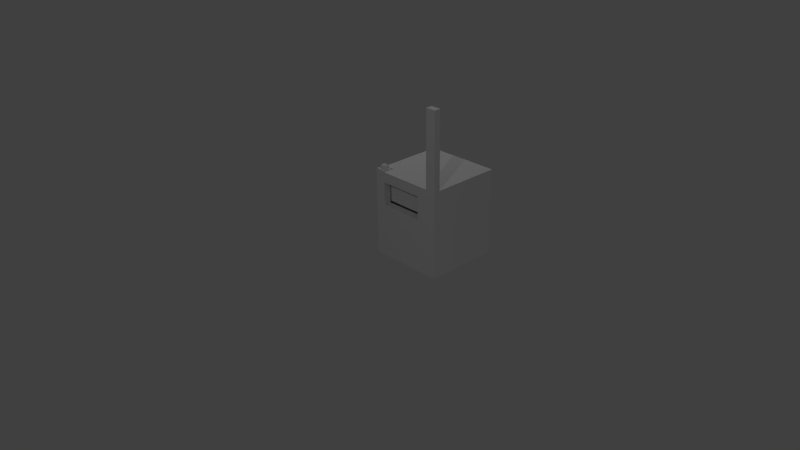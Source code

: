 # Source: counter.blend  (saved by Blender 2.73.0; exported with 4.5.12 LTS)
import bpy
from mathutils import Matrix  # noqa: F401  (used for matrix-valued properties, if any)

bpy.ops.wm.read_factory_settings(use_empty=True)
scene = bpy.context.scene
scene.name = 'Scene'

# ---- collections
col_collection_1 = bpy.data.collections.new('Collection 1'); scene.collection.children.link(col_collection_1)

# ---- materials (node trees are filled in below, after node groups)
mat_material_001 = bpy.data.materials.new('Material.001')
mat_material_001.alpha_threshold = 0.0
mat_material_001.use_transparent_shadow = False
mat_material_001.roughness = 0.5
mat_material = bpy.data.materials.new('Material')
mat_material.alpha_threshold = 0.0
mat_material.use_transparent_shadow = False
mat_material.roughness = 0.5
mat_material.line_color = (0.0, 0.0, 0.0, 1.0)

# ---- material node trees

# ---- world
world_world = bpy.data.worlds.new('World'); scene.world = world_world
world_world.color = (0.05088, 0.05088, 0.05088)
world_world.use_sun_shadow = False
world_world.sun_shadow_jitter_overblur = 0.0
world_world.cycles.sampling_method = 'MANUAL'
world_world.cycles.sample_map_resolution = 256

# ---- cameras
cam_camera = bpy.data.cameras.new('Camera')
cam_camera.clip_end = 100.0
cam_camera.lens = 35.0
cam_camera.sensor_width = 32.0
cam_camera.sensor_height = 18.0
cam_camera.ortho_scale = 7.314
cam_camera.dof.focus_distance = 0.0
cam_camera.dof.aperture_fstop = 128.0

# ---- lights
light_lamp_002 = bpy.data.lights.new('Lamp.002', 'POINT')
light_lamp_002.transmission_factor = 0.0
light_lamp_002.cutoff_distance = 30.0
light_lamp_002.energy = 100.0
light_lamp_002.shadow_buffer_clip_start = 1.001
light_lamp_002.shadow_soft_size = 0.1
light_lamp_002.shadow_maximum_resolution = 0.006
light_lamp_002.use_absolute_resolution = True
light_lamp_002.cycles.use_multiple_importance_sampling = False
light_lamp_001 = bpy.data.lights.new('Lamp.001', 'POINT')
light_lamp_001.transmission_factor = 0.0
light_lamp_001.cutoff_distance = 30.0
light_lamp_001.energy = 100.0
light_lamp_001.shadow_buffer_clip_start = 1.001
light_lamp_001.shadow_soft_size = 0.1
light_lamp_001.shadow_maximum_resolution = 0.006
light_lamp_001.use_absolute_resolution = True
light_lamp_001.cycles.use_multiple_importance_sampling = False
light_lamp = bpy.data.lights.new('Lamp', 'POINT')
light_lamp.transmission_factor = 0.0
light_lamp.cutoff_distance = 30.0
light_lamp.energy = 100.0
light_lamp.shadow_buffer_clip_start = 1.001
light_lamp.shadow_soft_size = 0.1
light_lamp.shadow_maximum_resolution = 0.006
light_lamp.use_absolute_resolution = True
light_lamp.cycles.use_multiple_importance_sampling = False

# ---- meshes
me_cylinder = bpy.data.meshes.new('Cylinder')
me_cylinder.from_pydata([(-0.5655, 0.1913, 0.4619), (0.5655, 0.1913, 0.4619), (-0.5655, 0.4619, 0.1913), (0.5655, 0.4619, 0.1913), (-0.5655, 0.4619, -0.1913), (0.5655, 0.4619, -0.1913), (-0.5655, 0.1913, -0.4619), (0.5655, 0.1913, -0.4619), (-0.5655, -0.1913, -0.4619), (0.5655, -0.1913, -0.4619), (-0.5655, -0.4619, -0.1913), (0.5655, -0.4619, -0.1913), (-0.5655, -0.4619, 0.1913), (0.5655, -0.4619, 0.1913), (-0.5655, -0.1913, 0.4619), (0.5655, -0.1913, 0.4619)], [], [(0, 1, 3, 2), (2, 3, 5, 4), (4, 5, 7, 6), (6, 7, 9, 8), (8, 9, 11, 10), (10, 11, 13, 12), (3, 1, 15, 13, 11, 9, 7, 5), (14, 15, 1, 0), (12, 13, 15, 14), (0, 2, 4, 6, 8, 10, 12, 14)])
_uv = me_cylinder.uv_layers.new(name='UVMap')
_uv.uv.foreach_set('vector', [0.0001685, 0.4312, 0.4248, 0.4312, 0.4248, 0.5749, 0.0001685, 0.5749, 0.499, 0.002122, 0.9237, 0.002121, 0.9237, 0.1458, 0.499, 0.1458, 0.499, 0.1458, 0.9237, 0.1458, 0.9237, 0.2895, 0.499, 0.2895, 0.499, 0.2895, 0.9237, 0.2895, 0.9237, 0.4332, 0.499, 0.4332, 0.499, 0.4332, 0.9237, 0.4332, 0.9237, 0.5768, 0.499, 0.5768, 0.0001682, 0.0001685, 0.4248, 0.0001682, 0.4248, 0.1438, 0.0001683, 0.1438, 0.4243, 0.8626, 0.3227, 0.9642, 0.1791, 0.9642, 0.07746, 0.8626, 0.07746, 0.719, 0.1791, 0.6174, 0.3227, 0.6174, 0.4243, 0.719, 0.0001684, 0.2875, 0.4248, 0.2875, 0.4248, 0.4312, 0.0001685, 0.4312, 0.0001683, 0.1438, 0.4248, 0.1438, 0.4248, 0.2875, 0.0001684, 0.2875, 0.6612, 0.9651, 0.5596, 0.8635, 0.5596, 0.7198, 0.6612, 0.6182, 0.8049, 0.6182, 0.9065, 0.7198, 0.9065, 0.8635, 0.8049, 0.9651])
me_cylinder.materials.append(mat_material_001)
me_cylinder.use_remesh_preserve_volume = False
me_cylinder.use_remesh_preserve_attributes = False
me_cylinder.use_mirror_vertex_groups = False
me_cylinder.update()
me_cube = bpy.data.meshes.new('Cube')
me_cube.from_pydata([(2.0, 2.0, 0.0), (2.0, -0.0002434, 0.0), (-1.192e-07, -0.0002432, 0.0), (3.576e-07, 2.0, 0.0), (2.0, 2.0, 2.294), (2.0, -0.000244, 2.294), (-3.576e-07, -0.0002431, 2.294), (5.96e-08, 2.0, 2.294), (2.0, 2.0, 2.023), (2.0, -0.000244, 2.023), (-3.294e-07, -0.0002431, 2.023), (9.483e-08, 2.0, 2.023), (2.0, 2.0, 1.416), (2.0, -0.0002438, 1.416), (-2.664e-07, -0.0002431, 1.416), (1.737e-07, 2.0, 1.416), (0.2726, 2.0, 0.0), (0.2726, -0.0002433, 0.0), (0.2726, 2.0, 2.294), (0.2726, -0.0002432, 2.294), (0.2726, 2.0, 2.023), (0.2726, -0.0002432, 2.023), (0.2726, -0.0002432, 1.416), (0.2726, 2.0, 1.416), (1.445, 2.0, 0.0), (1.445, -0.0002434, 0.0), (1.445, 2.0, 2.294), (1.445, -0.0002438, 2.294), (1.445, 2.0, 2.023), (1.445, -0.0002437, 2.023), (1.445, -0.0002436, 1.416), (1.445, 2.0, 1.416), (0.2726, 0.2079, 2.023), (0.2726, 0.2079, 1.416), (1.445, 0.2079, 2.023), (1.445, 0.2079, 1.416), (1.722, 2.0, 0.0), (1.722, -0.0002434, 0.0), (1.722, 2.0, 2.294), (1.722, -0.0002439, 2.294), (1.722, 2.0, 2.023), (1.722, -0.0002438, 2.023), (1.722, -0.0002437, 1.416), (1.722, 2.0, 1.416), (2.0, 0.1696, 0.0), (-7.871e-08, 0.1696, 0.0), (2.0, 0.1696, 2.294), (-3.222e-07, 0.2971, 2.294), (-2.934e-07, 0.1696, 2.023), (2.0, 0.1696, 2.023), (2.0, 0.1696, 1.416), (-2.29e-07, 0.1696, 1.416), (0.2726, 0.2971, 2.294), (0.2726, 0.1696, 0.0), (1.445, 0.1696, 0.0), (1.445, 0.1696, 2.294), (1.722, 0.1696, 2.294), (1.722, 0.1696, 0.0), (2.0, -0.000244, 4.294), (1.722, -0.0002439, 4.294), (2.0, 0.1696, 4.294), (1.722, 0.1696, 4.294), (0.01256, 0.01345, 2.327), (0.26, 0.01345, 2.327), (0.01256, 0.2834, 2.327), (0.26, 0.2834, 2.327), (0.1213, 0.1985, 2.426), (0.1105, 0.2392, 2.384), (0.1065, 0.254, 2.327), (0.1105, 0.2392, 2.269), (0.1213, 0.1985, 2.227), (0.1362, 0.143, 2.212), (0.1769, 0.1837, 2.426), (0.2066, 0.2134, 2.384), (0.2175, 0.2243, 2.327), (0.2066, 0.2134, 2.269), (0.1769, 0.1837, 2.227), (0.1362, 0.143, 2.442), (0.1917, 0.1282, 2.426), (0.2324, 0.1173, 2.384), (0.2472, 0.1133, 2.327), (0.2324, 0.1173, 2.269), (0.1917, 0.1282, 2.227), (0.1511, 0.08753, 2.426), (0.162, 0.04689, 2.384), (0.166, 0.03202, 2.327), (0.162, 0.04689, 2.269), (0.1511, 0.08753, 2.227), (0.09559, 0.1024, 2.426), (0.06584, 0.07265, 2.384), (0.05495, 0.06177, 2.327), (0.06584, 0.07265, 2.269), (0.09559, 0.1024, 2.227), (0.08071, 0.1579, 2.426), (0.04008, 0.1688, 2.384), (0.02521, 0.1728, 2.327), (0.04008, 0.1688, 2.269), (0.08071, 0.1579, 2.227)], [], [(53, 17, 2, 45), (52, 47, 64, 65), (49, 46, 5, 9), (21, 19, 6, 10), (48, 47, 7, 11), (23, 16, 3, 15), (18, 20, 11, 7), (51, 48, 11, 15), (22, 21, 10, 14), (50, 49, 9, 13), (44, 50, 13, 1), (17, 22, 14, 2), (45, 51, 15, 3), (20, 23, 15, 11), (28, 31, 23, 20), (25, 30, 22, 17), (30, 29, 34, 35), (26, 28, 20, 18), (31, 24, 16, 23), (29, 27, 19, 21), (55, 52, 19, 27), (54, 25, 17, 53), (57, 37, 25, 54), (56, 55, 27, 39), (41, 39, 27, 29), (43, 36, 24, 31), (38, 40, 28, 26), (42, 41, 29, 30), (37, 42, 30, 25), (40, 43, 31, 28), (21, 22, 33, 32), (22, 30, 35, 33), (29, 21, 32, 34), (8, 12, 43, 40), (1, 13, 42, 37), (13, 9, 41, 42), (4, 8, 40, 38), (12, 0, 36, 43), (9, 5, 39, 41), (46, 56, 61, 60), (44, 1, 37, 57), (0, 44, 57, 36), (4, 38, 56, 46), (38, 26, 55, 56), (36, 57, 54, 24), (24, 54, 53, 16), (26, 18, 52, 55), (2, 14, 51, 45), (0, 12, 50, 44), (12, 8, 49, 50), (14, 10, 48, 51), (10, 6, 47, 48), (8, 4, 46, 49), (18, 7, 47, 52), (16, 53, 45, 3), (60, 61, 59, 58), (56, 39, 59, 61), (39, 5, 58, 59), (5, 46, 60, 58), (65, 64, 62, 63), (47, 6, 62, 64), (19, 52, 65, 63), (6, 19, 63, 62), (70, 69, 75, 76), (69, 68, 74, 75), (68, 67, 73, 74), (67, 66, 72, 73), (76, 75, 81, 82), (75, 74, 80, 81), (74, 73, 79, 80), (73, 72, 78, 79), (82, 81, 86, 87), (81, 80, 85, 86), (80, 79, 84, 85), (79, 78, 83, 84), (87, 86, 91, 92), (86, 85, 90, 91), (85, 84, 89, 90), (84, 83, 88, 89), (92, 91, 96, 97), (91, 90, 95, 96), (90, 89, 94, 95), (89, 88, 93, 94), (71, 70, 76), (66, 77, 72), (71, 76, 82), (72, 77, 78), (71, 82, 87), (78, 77, 83), (71, 87, 92), (83, 77, 88), (71, 92, 97), (88, 77, 93), (71, 97, 70), (97, 96, 69, 70), (96, 95, 68, 69), (95, 94, 67, 68), (94, 93, 66, 67), (93, 77, 66)])
_uv = me_cube.uv_layers.new(name='UVMap')
_uv.uv.foreach_set('vector', [0.6101, 0.9095, 0.6372, 0.9095, 0.6372, 0.9507, 0.6101, 0.9507, 0.2653, 0.7198, 0.2653, 0.6786, 0.2705, 0.6806, 0.2705, 0.7179, 0.3457, 0.3058, 0.3457, 0.3467, 0.3187, 0.3467, 0.3187, 0.3058, 0.04344, 0.3054, 0.04344, 0.3464, 4.905e-08, 0.3463, 4.32e-08, 0.3054, 0.9287, 0.3054, 0.9084, 0.3463, 0.6372, 0.3467, 0.6372, 0.3058, 0.6807, 0.4839, 0.6807, 0.6977, 0.6372, 0.6977, 0.6372, 0.4839, 0.6807, 0.3514, 0.6807, 0.3923, 0.6372, 0.3923, 0.6372, 0.3514, 0.9287, 0.2138, 0.9287, 0.3054, 0.6372, 0.3058, 0.6372, 0.2142, 0.04344, 0.2138, 0.04344, 0.3054, 4.32e-08, 0.3054, 3.024e-08, 0.2138, 0.3457, 0.2142, 0.3457, 0.3058, 0.3187, 0.3058, 0.3187, 0.2142, 0.3457, 0.0004244, 0.3457, 0.2142, 0.3187, 0.2142, 0.3187, 0.0004638, 0.04344, 3.639e-05, 0.04344, 0.2138, 3.024e-08, 0.2138, 0.0, 0.0, 0.9287, 3.939e-05, 0.9287, 0.2138, 0.6372, 0.2142, 0.6372, 0.0004637, 0.6807, 0.3923, 0.6807, 0.4839, 0.6372, 0.4839, 0.6372, 0.3923, 0.8674, 0.3925, 0.8674, 0.4841, 0.6807, 0.4839, 0.6807, 0.3923, 0.2302, 0.0001928, 0.2302, 0.214, 0.04344, 0.2138, 0.04344, 3.639e-05, 0.09953, 0.6486, 0.09953, 0.7402, 0.06638, 0.7402, 0.06638, 0.6486, 0.8674, 0.3515, 0.8674, 0.3925, 0.6807, 0.3923, 0.6807, 0.3514, 0.8674, 0.4841, 0.8674, 0.6979, 0.6807, 0.6977, 0.6807, 0.4839, 0.2302, 0.3056, 0.2302, 0.3465, 0.04344, 0.3464, 0.04344, 0.3054, 0.929, 0.9161, 0.9087, 0.7391, 0.9561, 0.7391, 0.9561, 0.9161, 0.6101, 0.7325, 0.6372, 0.7325, 0.6372, 0.9095, 0.6101, 0.9095, 0.6101, 0.6906, 0.6372, 0.6906, 0.6372, 0.7325, 0.6101, 0.7325, 0.929, 0.9581, 0.929, 0.9161, 0.9561, 0.9161, 0.9561, 0.9581, 0.2744, 0.3056, 0.2744, 0.3466, 0.2302, 0.3465, 0.2302, 0.3056, 0.9117, 0.4841, 0.9117, 0.6979, 0.8674, 0.6979, 0.8674, 0.4841, 0.9117, 0.3516, 0.9117, 0.3925, 0.8674, 0.3925, 0.8674, 0.3515, 0.2744, 0.214, 0.2744, 0.3056, 0.2302, 0.3056, 0.2302, 0.214, 0.2744, 0.0002299, 0.2744, 0.214, 0.2302, 0.214, 0.2302, 0.0001928, 0.9117, 0.3925, 0.9117, 0.4841, 0.8674, 0.4841, 0.8674, 0.3925, 0.09953, 0.7402, 0.09953, 0.6486, 0.1327, 0.6486, 0.1327, 0.7402, 0.03319, 0.8256, 0.03319, 0.6486, 0.06638, 0.6486, 0.06638, 0.8256, 0.03319, 0.6486, 0.03319, 0.8256, 4.752e-09, 0.8256, 0.0, 0.6486, 0.9559, 0.3925, 0.9559, 0.4842, 0.9117, 0.4841, 0.9117, 0.3925, 0.3187, 0.000267, 0.3187, 0.214, 0.2744, 0.214, 0.2744, 0.0002299, 0.3187, 0.214, 0.3187, 0.3057, 0.2744, 0.3056, 0.2744, 0.214, 0.9559, 0.3516, 0.9559, 0.3925, 0.9117, 0.3925, 0.9117, 0.3516, 0.9559, 0.4842, 0.9559, 0.6979, 0.9117, 0.6979, 0.9117, 0.4841, 0.3187, 0.3057, 0.3187, 0.3466, 0.2744, 0.3466, 0.2744, 0.3056, 1.0, 0.302, 0.9557, 0.302, 0.9557, 0.0, 1.0, 3.248e-05, 0.6101, 0.6486, 0.6372, 0.6486, 0.6372, 0.6906, 0.6101, 0.6906, 0.3183, 0.6486, 0.6101, 0.6486, 0.6101, 0.6906, 0.3183, 0.6906, 0.6372, 1.0, 0.6372, 0.9581, 0.929, 0.9581, 0.929, 1.0, 0.6372, 0.9581, 0.6372, 0.9161, 0.929, 0.9161, 0.929, 0.9581, 0.3183, 0.6906, 0.6101, 0.6906, 0.6101, 0.7325, 0.3183, 0.7325, 0.3183, 0.7325, 0.6101, 0.7325, 0.6101, 0.9095, 0.3183, 0.9095, 0.6372, 0.9161, 0.6372, 0.7391, 0.9087, 0.7391, 0.929, 0.9161, 0.9557, 0.0, 0.9557, 0.2137, 0.9287, 0.2138, 0.9287, 3.939e-05, 0.6372, 0.0, 0.6372, 0.2137, 0.3457, 0.2142, 0.3457, 0.0004244, 0.6372, 0.2137, 0.6372, 0.3053, 0.3457, 0.3058, 0.3457, 0.2142, 0.9557, 0.2137, 0.9557, 0.3053, 0.9287, 0.3054, 0.9287, 0.2138, 0.9557, 0.3053, 0.9557, 0.3463, 0.9084, 0.3463, 0.9287, 0.3054, 0.6372, 0.3053, 0.6372, 0.3463, 0.3457, 0.3467, 0.3457, 0.3058, 0.6372, 0.7391, 0.6372, 0.6979, 0.9087, 0.6979, 0.9087, 0.7391, 0.3183, 0.9095, 0.6101, 0.9095, 0.6101, 0.9507, 0.3183, 0.9507, 0.1992, 0.6486, 0.1992, 0.6905, 0.1721, 0.6905, 0.1721, 0.6486, 0.9559, 0.3514, 0.983, 0.3514, 0.983, 0.6532, 0.9559, 0.6533, 0.2744, 0.3466, 0.3187, 0.3466, 0.3187, 0.6486, 0.2744, 0.6485, 0.3187, 0.3467, 0.3457, 0.3467, 0.3457, 0.6486, 0.3187, 0.6486, 0.1327, 0.6486, 0.1721, 0.6486, 0.1721, 0.6893, 0.1327, 0.6893, 0.9084, 0.3463, 0.9557, 0.3463, 0.9537, 0.3513, 0.9107, 0.3514, 0.2653, 0.6786, 0.2653, 0.7235, 0.26, 0.7215, 0.26, 0.6808, 4.905e-08, 0.3463, 0.04344, 0.3464, 0.04136, 0.3514, 0.001927, 0.3514, 0.2143, 0.6786, 0.2124, 0.6724, 0.2279, 0.6724, 0.2232, 0.6786, 0.2124, 0.6724, 0.2118, 0.6638, 0.2296, 0.6638, 0.2279, 0.6724, 0.2118, 0.6638, 0.2125, 0.6551, 0.228, 0.6551, 0.2296, 0.6638, 0.2125, 0.6551, 0.2145, 0.6486, 0.2234, 0.6486, 0.228, 0.6551, 0.2895, 0.6486, 0.294, 0.6547, 0.2785, 0.6547, 0.2805, 0.6486, 0.294, 0.6547, 0.2958, 0.6633, 0.2779, 0.6633, 0.2785, 0.6547, 0.2958, 0.6633, 0.2942, 0.6721, 0.2787, 0.6721, 0.2779, 0.6633, 0.2942, 0.6721, 0.2897, 0.6786, 0.2808, 0.6786, 0.2787, 0.6721, 0.3095, 0.6951, 0.3129, 0.7006, 0.297, 0.7006, 0.3003, 0.6951, 0.2319, 0.6721, 0.2296, 0.6634, 0.2421, 0.6638, 0.2428, 0.6724, 0.2296, 0.6634, 0.232, 0.6547, 0.2429, 0.6551, 0.2421, 0.6638, 0.297, 0.6746, 0.3003, 0.6691, 0.3095, 0.6691, 0.3129, 0.6746, 0.2447, 0.6786, 0.2428, 0.6724, 0.2582, 0.6724, 0.2536, 0.6786, 0.2428, 0.6724, 0.2421, 0.6638, 0.26, 0.6638, 0.2582, 0.6724, 0.2421, 0.6638, 0.2429, 0.6551, 0.2583, 0.6551, 0.26, 0.6638, 0.2429, 0.6551, 0.2449, 0.6486, 0.2538, 0.6486, 0.2583, 0.6551, 0.2716, 0.6486, 0.2761, 0.6547, 0.2606, 0.6547, 0.2626, 0.6486, 0.2761, 0.6547, 0.2779, 0.6633, 0.26, 0.6633, 0.2606, 0.6547, 0.2779, 0.6633, 0.2763, 0.6721, 0.2608, 0.6721, 0.26, 0.6633, 0.2763, 0.6721, 0.2718, 0.6786, 0.2629, 0.6786, 0.2608, 0.6721, 0.3049, 0.6876, 0.3095, 0.6801, 0.3141, 0.6876, 0.3003, 0.6541, 0.3049, 0.6616, 0.2958, 0.6616, 0.3049, 0.6876, 0.3141, 0.6876, 0.3095, 0.6951, 0.2958, 0.6616, 0.3049, 0.6616, 0.3003, 0.6691, 0.3049, 0.6876, 0.3095, 0.6951, 0.3003, 0.6951, 0.3003, 0.6691, 0.3049, 0.6616, 0.3095, 0.6691, 0.3049, 0.6876, 0.3003, 0.6951, 0.2958, 0.6876, 0.3095, 0.6691, 0.3049, 0.6616, 0.3141, 0.6616, 0.3049, 0.6876, 0.2958, 0.6876, 0.3003, 0.6801, 0.3141, 0.6616, 0.3049, 0.6616, 0.3095, 0.6541, 0.3049, 0.6876, 0.3003, 0.6801, 0.3095, 0.6801, 0.3003, 0.6801, 0.297, 0.6746, 0.3129, 0.6746, 0.3095, 0.6801, 0.2016, 0.6721, 0.1992, 0.6634, 0.2118, 0.6638, 0.2124, 0.6724, 0.1992, 0.6634, 0.2017, 0.6547, 0.2125, 0.6551, 0.2118, 0.6638, 0.3129, 0.6486, 0.3095, 0.6541, 0.3003, 0.6541, 0.297, 0.6486, 0.3095, 0.6541, 0.3049, 0.6616, 0.3003, 0.6541])
me_cube.materials.append(mat_material)
me_cube.use_remesh_preserve_volume = False
me_cube.use_remesh_preserve_attributes = False
me_cube.use_mirror_vertex_groups = False
me_cube.update()

# ---- objects
ob_lamp_002 = bpy.data.objects.new('Lamp.002', light_lamp_002)
ob_lamp_001 = bpy.data.objects.new('Lamp.001', light_lamp_001)
ob_cylinder = bpy.data.objects.new('Cylinder', me_cylinder)
ob_cube = bpy.data.objects.new('Cube', me_cube)
ob_lamp = bpy.data.objects.new('Lamp', light_lamp)
ob_camera = bpy.data.objects.new('Camera', cam_camera)

# ---- transforms, parenting, visibility, modifiers, constraints
ob_lamp_002.location = (4.011, 2.274, -8.978)
ob_lamp_002.rotation_euler = (0.6503, 0.05522, 1.866)
ob_lamp_002.lock_rotations_4d = False
ob_lamp_002.empty_display_type = 'ARROWS'
ob_lamp_002.color = (0.0, 0.0, 0.0, 0.0)
ob_lamp_002.lineart.crease_threshold = 0.0
ob_lamp_001.location = (-1.892, 2.003, 5.904)
ob_lamp_001.rotation_euler = (0.6503, 0.05522, 1.866)
ob_lamp_001.lock_rotations_4d = False
ob_lamp_001.empty_display_type = 'ARROWS'
ob_lamp_001.color = (0.0, 0.0, 0.0, 0.0)
ob_lamp_001.lineart.crease_threshold = 0.0
ob_cylinder.location = (0.447, 0.4056, 0.8525)
ob_cylinder.scale = (0.5, 0.5, 0.5)
ob_cylinder.lineart.crease_threshold = 0.0
ob_cube.location = (0.01567, 0.07203, 0.0175)
ob_cube.scale = (0.5, 0.5, 0.5)
ob_cube.lock_rotations_4d = False
ob_cube.empty_display_type = 'ARROWS'
ob_cube.lineart.crease_threshold = 0.0
ob_lamp.location = (4.011, -5.969, 5.904)
ob_lamp.rotation_euler = (0.6503, 0.05522, 1.866)
ob_lamp.lock_rotations_4d = False
ob_lamp.empty_display_type = 'ARROWS'
ob_lamp.color = (0.0, 0.0, 0.0, 0.0)
ob_lamp.lineart.crease_threshold = 0.0
ob_camera.location = (7.481, -6.508, 5.344)
ob_camera.rotation_euler = (1.109, 0.01082, 0.8149)
ob_camera.lock_rotations_4d = False
ob_camera.empty_display_type = 'ARROWS'
ob_camera.color = (0.0, 0.0, 0.0, 0.0)
ob_camera.display_type = 'WIRE'
ob_camera.lineart.crease_threshold = 0.0

# ---- collection membership
col_collection_1.objects.link(ob_lamp_002)
col_collection_1.objects.link(ob_lamp_001)
col_collection_1.objects.link(ob_cylinder)
col_collection_1.objects.link(ob_cube)
col_collection_1.objects.link(ob_lamp)
col_collection_1.objects.link(ob_camera)

# ---- scene / render settings (as saved in the file)
scene.camera = ob_camera
scene.frame_start = 1; scene.frame_end = 250; scene.frame_set(1)
scene.render.engine = 'BLENDER_EEVEE_NEXT'
scene.render.resolution_percentage = 50
scene.render.dither_intensity = 0.0
scene.cycles.use_denoising = False
scene.cycles.samples = 10
scene.cycles.sampling_pattern = 'TABULATED_SOBOL'
scene.cycles.light_sampling_threshold = 0.0
scene.cycles.use_adaptive_sampling = False
scene.cycles.use_light_tree = False
scene.cycles.blur_glossy = 0.0
scene.cycles.pixel_filter_type = 'GAUSSIAN'
scene.cycles.sample_clamp_indirect = 0.0
scene.view_settings.view_transform = 'Standard'
bpy.context.view_layer.update()
